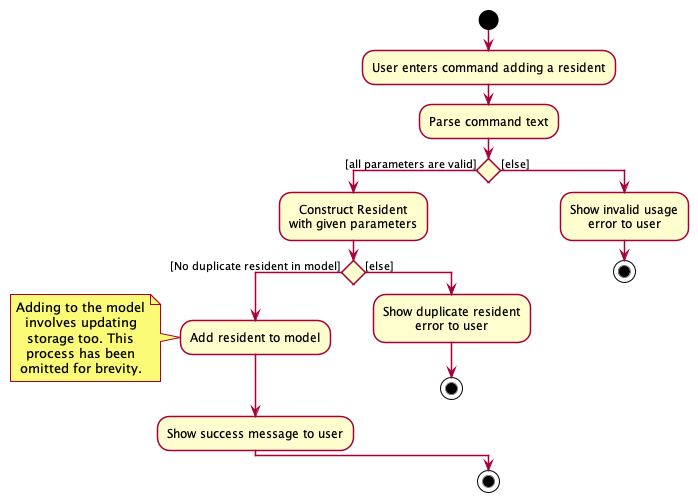

The diagram above was rendered by PlantUML. Its source (embedded in the PNG):
@startuml
!include ../style.puml
start
:User enters command adding a resident;
:Parse command text;
if () then ([all parameters are valid])
:Construct Resident
with given parameters;
if () then ([No duplicate resident in model])
:Add resident to model;
note left
Adding to the model
involves updating
storage too. This
process has been
omitted for brevity.
end note
:Show success message to user;
else ([else])
:Show duplicate resident
error to user;
stop
endif
else ([else])
:Show invalid usage
error to user;
stop
endif

'Since the beta syntax does not support placing the condition outside the
'diamond we place it as the true branch instead.

'if () then ([command commits AddressBook])
'    :Purge redundant states;
'    :Save AddressBook to
'    addressBookStateList;
'else ([else])
'endif
stop
@enduml